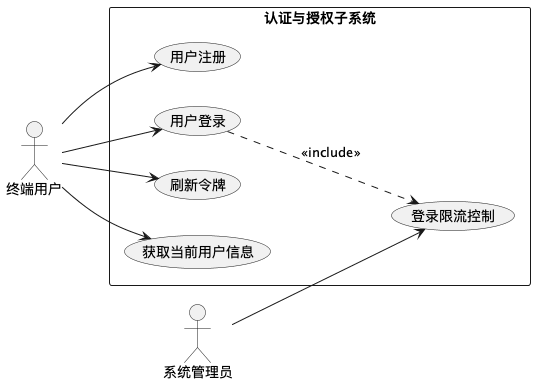

The diagram above was rendered by PlantUML. Its source (embedded in the PNG):
@startuml
left to right direction
actor "终端用户" as User
actor "系统管理员" as Admin

rectangle "认证与授权子系统" {
  usecase "用户注册" as UC1
  usecase "用户登录" as UC2
  usecase "刷新令牌" as UC3
  usecase "获取当前用户信息" as UC4
  usecase "登录限流控制" as UC5
}

User --> UC1
User --> UC2
User --> UC3
User --> UC4
Admin --> UC5
UC2 ..> UC5 : <<include>>
@enduml